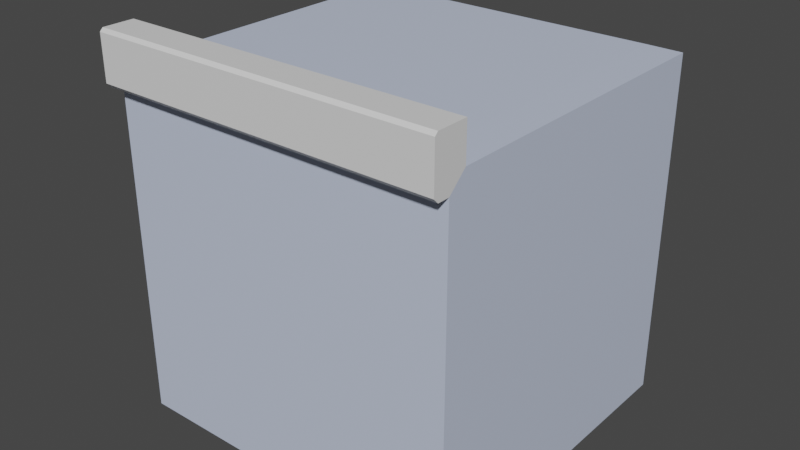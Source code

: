 # Source: V4.Ground.Top.Mid.blend  (saved by Blender 2.82.7; exported with 4.5.12 LTS)
import bpy
from mathutils import Matrix  # noqa: F401  (used for matrix-valued properties, if any)

bpy.ops.wm.read_factory_settings(use_empty=True)
scene = bpy.context.scene
scene.name = 'Scene'

# ---- collections
col_collection = bpy.data.collections.new('Collection'); scene.collection.children.link(col_collection)

# ---- materials (node trees are filled in below, after node groups)
mat_v4_m_ground_base = bpy.data.materials.new('V4.M.Ground.Base')
mat_v4_m_ground_base.use_transparent_shadow = False
mat_v4_m_ground_rim = bpy.data.materials.new('V4.M.Ground.Rim')
mat_v4_m_ground_rim.use_transparent_shadow = False

# ---- material node trees
mat_v4_m_ground_base.use_nodes = True; mat_v4_m_ground_base.node_tree.nodes.clear()
_N = mat_v4_m_ground_base.node_tree.nodes; _L = mat_v4_m_ground_base.node_tree.links
n0 = _N.new('ShaderNodeOutputMaterial'); n0.name = 'Material Output'; n0.location = (300, 300)
n1 = _N.new('ShaderNodeBsdfPrincipled'); n1.name = 'Principled BSDF'; n1.location = (10, 300)
n1.distribution = 'GGX'
n1.subsurface_method = 'BURLEY'
n1.inputs[0].default_value = (0.567, 0.6351, 0.8, 1.0)
n1.inputs[3].default_value = 1.45
n1.inputs[27].default_value = (0.0, 0.0, 0.0, 1.0)
n1.inputs[28].default_value = 1.0
_L.new(n1.outputs[0], n0.inputs[0])
n0.is_active_output = True
mat_v4_m_ground_rim.use_nodes = True; mat_v4_m_ground_rim.node_tree.nodes.clear()
_N = mat_v4_m_ground_rim.node_tree.nodes; _L = mat_v4_m_ground_rim.node_tree.links
n0 = _N.new('ShaderNodeOutputMaterial'); n0.name = 'Material Output'; n0.location = (300, 300)
n1 = _N.new('ShaderNodeBsdfPrincipled'); n1.name = 'Principled BSDF'; n1.location = (10, 300)
n1.distribution = 'GGX'
n1.subsurface_method = 'BURLEY'
n1.inputs[3].default_value = 1.45
n1.inputs[27].default_value = (0.0, 0.0, 0.0, 1.0)
n1.inputs[28].default_value = 1.0
_L.new(n1.outputs[0], n0.inputs[0])
n0.is_active_output = True

# ---- world
world_world = bpy.data.worlds.new('World'); scene.world = world_world
world_world.use_nodes = True; world_world.node_tree.nodes.clear()
_N = world_world.node_tree.nodes; _L = world_world.node_tree.links
n0 = _N.new('ShaderNodeOutputWorld'); n0.name = 'World Output'; n0.location = (300, 300)
n1 = _N.new('ShaderNodeBackground'); n1.name = 'Background'; n1.location = (10, 300)
n1.inputs[0].default_value = (0.05088, 0.05088, 0.05088, 1.0)
_L.new(n1.outputs[0], n0.inputs[0])
n0.is_active_output = True
world_world.color = (0.05088, 0.05088, 0.05088)
world_world.use_sun_shadow = False
world_world.sun_shadow_jitter_overblur = 0.0

# ---- meshes
me_cube_003 = bpy.data.meshes.new('Cube.003')
me_cube_003.from_pydata([(-0.9989, -0.939, -1.014), (-0.9989, 0.9632, -1.014), (0.999, -0.939, -1.014), (0.999, 0.9632, -1.014), (0.999, -0.8359, 1.189), (0.7963, 0.9632, 0.8895), (0.7963, 0.9632, -1.014), (-0.9989, -0.939, 0.8895), (-0.9989, 0.9632, 0.8895), (0.999, 0.9632, 0.8895), (0.999, -0.939, 0.8895), (0.7963, -0.939, -1.014), (0.7963, -0.939, 0.8895), (0.7963, -0.8359, 1.189), (-0.9989, -0.8359, 1.189), (-0.9989, 0.9632, 0.9864), (0.7963, 0.9632, 0.9864), (-0.9989, -0.8359, 0.9864), (0.7963, -0.8359, 0.9864), (-0.9989, -1.008, 0.8895), (-0.9989, -1.034, 0.9156), (0.999, -1.008, 0.8895), (0.999, -1.034, 0.9156), (0.7963, -1.008, 0.8895), (0.7963, -1.034, 0.9156), (0.7963, -1.016, 1.189), (0.7963, -1.034, 1.171), (-0.9989, -1.034, 1.171), (-0.9989, -1.016, 1.189), (0.999, -1.034, 1.171), (0.999, -1.016, 1.189), (0.999, 0.9632, 0.9848), (0.999, -0.8361, 0.9848)], [], [(6, 11, 0, 1), (26, 24, 22, 29), (12, 23, 19, 7), (8, 1, 0, 7), (12, 7, 0, 11), (8, 7, 17, 15), (3, 2, 11, 6), (27, 20, 24, 26), (20, 27, 28, 17), (5, 9, 3, 6), (13, 14, 28, 25), (8, 5, 6, 1), (10, 12, 11, 2), (9, 10, 2, 3), (16, 15, 17, 18), (14, 13, 18, 17), (10, 21, 23, 12), (5, 8, 15, 16), (24, 20, 19, 23), (22, 24, 23, 21), (17, 7, 19, 20), (30, 25, 26, 29), (25, 28, 27, 26), (4, 13, 25, 30), (10, 9, 31, 32), (18, 32, 31, 16), (4, 32, 18, 13), (16, 31, 9, 5), (21, 10, 32, 22), (22, 32, 30, 29), (30, 32, 4), (17, 28, 14)])
me_cube_003.polygons.foreach_set('material_index', [0, 1, 1, 0, 0, 0, 0, 1, 1, 0, 1, 0, 0, 0, 0, 1, 1, 0, 1, 1, 1, 1, 1, 1, 0, 0, 1, 0, 1, 1, 1, 1])
_uv = me_cube_003.uv_layers.new(name='UVMap')
_uv.uv.foreach_set('vector', [0.6725, 0.3797, 0.9998, 0.3797, 0.9998, 0.6886, 0.6725, 0.6886, 0.03694, 0.07297, 0.03623, 0.1176, 0.0009034, 0.1177, 0.000216, 0.07259, 0.0362, 0.1359, 0.03621, 0.124, 0.3436, 0.1251, 0.3436, 0.1369, 0.3447, 0.6723, 0.3447, 0.3448, 0.672, 0.3448, 0.672, 0.6723, 0.0362, 0.1359, 0.3436, 0.1369, 0.3443, 0.4634, 0.03624, 0.4641, 0.3447, 0.6723, 0.672, 0.6723, 0.6543, 0.689, 0.3447, 0.689, 0.6725, 0.3448, 0.9998, 0.3448, 0.9998, 0.3797, 0.6725, 0.3797, 0.3436, 0.07508, 0.3436, 0.1188, 0.03623, 0.1176, 0.03694, 0.07297, 0.723, 0.03921, 0.723, 0.08324, 0.72, 0.08626, 0.6889, 0.0514, 0.6536, 0.0169, 0.6885, 0.0169, 0.6885, 0.3444, 0.6536, 0.3444, 0.03691, 0.03654, 0.3439, 0.03888, 0.3436, 0.06973, 0.03698, 0.06811, 0.3447, 0.0169, 0.6536, 0.0169, 0.6536, 0.3444, 0.3447, 0.3444, 0.001034, 0.1361, 0.0362, 0.1359, 0.03624, 0.4641, 0.0013, 0.4641, 0.01662, 0.7919, 0.01662, 0.4646, 0.3441, 0.4646, 0.3441, 0.7919, 0.6536, 0.999, 0.3447, 0.999, 0.3447, 0.6894, 0.6536, 0.6894, 0.3439, 0.03888, 0.03691, 0.03654, 0.03738, 0.001364, 0.3443, 0.004246, 0.001034, 0.1361, 0.0009469, 0.1241, 0.03621, 0.124, 0.0362, 0.1359, 0.6536, 0.0169, 0.3447, 0.0169, 0.3447, 0.000216, 0.6536, 0.0002161, 0.03623, 0.1176, 0.3436, 0.1188, 0.3436, 0.1251, 0.03621, 0.124, 0.0009034, 0.1177, 0.03623, 0.1176, 0.03621, 0.124, 0.0009469, 0.1241, 0.6889, 0.0514, 0.7067, 0.03472, 0.7185, 0.03472, 0.723, 0.03921, 0.0002438, 0.06809, 0.03698, 0.06811, 0.03694, 0.07297, 0.000216, 0.07259, 0.03698, 0.06811, 0.3436, 0.06973, 0.3436, 0.07508, 0.03694, 0.07297, 0.001035, 0.03595, 0.03691, 0.03654, 0.03698, 0.06811, 0.0002438, 0.06809, 0.01662, 0.4646, 0.01662, 0.7919, 0.000216, 0.7919, 0.0002162, 0.4823, 0.6536, 0.6894, 0.6885, 0.6894, 0.6885, 0.999, 0.6536, 0.999, 0.001035, 0.03595, 0.001912, 0.000216, 0.03738, 0.001364, 0.03691, 0.03654, 0.6536, 0.0002161, 0.6885, 0.0004888, 0.6885, 0.0169, 0.6536, 0.0169, 0.7405, 0.004702, 0.7405, 0.01655, 0.724, 0.03426, 0.736, 0.000216, 0.736, 0.000216, 0.724, 0.03426, 0.6889, 0.003238, 0.6919, 0.000216, 0.6889, 0.003238, 0.724, 0.03426, 0.6889, 0.03429, 0.6889, 0.0514, 0.72, 0.08626, 0.6889, 0.08626])
me_cube_003.materials.append(mat_v4_m_ground_base)
me_cube_003.materials.append(mat_v4_m_ground_rim)
me_cube_003.use_remesh_fix_poles = True
me_cube_003.use_remesh_preserve_attributes = False
me_cube_003.use_mirror_vertex_groups = False
me_cube_003.update()

# ---- objects
ob_v4_top_mid02 = bpy.data.objects.new('_V4.Top.Mid02', me_cube_003)

# ---- transforms, parenting, visibility, modifiers, constraints
ob_v4_top_mid02.location = (-0.0004618, 0.003756, -0.001353)
ob_v4_top_mid02.lineart.crease_threshold = 0.0

# ---- collection membership
col_collection.objects.link(ob_v4_top_mid02)

# ---- scene / render settings (as saved in the file)
scene.frame_start = 1; scene.frame_end = 250; scene.frame_set(1)
scene.render.engine = 'BLENDER_EEVEE_NEXT'
scene.cycles.use_denoising = False
scene.cycles.samples = 128
scene.cycles.sampling_pattern = 'TABULATED_SOBOL'
scene.cycles.use_adaptive_sampling = False
scene.cycles.use_light_tree = False
scene.view_settings.view_transform = 'Filmic'
bpy.context.view_layer.update()

# ---- added for rendering (the .blend has no active camera and no usable light): camera, sun
cam_auto = bpy.data.cameras.new('AutoCamera')
cam_auto.lens = 50.0
cam_auto.sensor_width = 36.0
cam_auto.clip_end = 1000.0
ob_auto_camera = bpy.data.objects.new('AutoCamera', cam_auto)
scene.collection.objects.link(ob_auto_camera)
ob_auto_camera.location = (3.31384, -4.00873, 2.73777)
ob_auto_camera.rotation_euler = (1.09748, -7.21219e-08, 0.694738)
scene.camera = ob_auto_camera
light_auto_sun = bpy.data.lights.new('AutoSun', 'SUN')
light_auto_sun.energy = 3.0
light_auto_sun.angle = 0.0523599
ob_auto_sun = bpy.data.objects.new('AutoSun', light_auto_sun)
scene.collection.objects.link(ob_auto_sun)
ob_auto_sun.rotation_euler = (0.872665, 0.174533, 0.523599)
bpy.context.view_layer.update()

